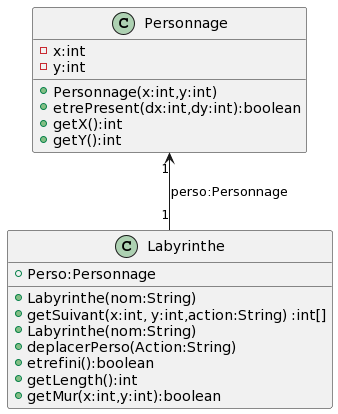

The diagram above was rendered by PlantUML. Its source (embedded in the PNG):
@startuml
class Labyrinthe{
+Perso:Personnage

+Labyrinthe(nom:String)
+getSuivant(x:int, y:int,action:String) :int[]
+Labyrinthe(nom:String)
+deplacerPerso(Action:String)
+etrefini():boolean
+getLength():int
+getMur(x:int,y:int):boolean
}

class Personnage{
-x:int
-y:int
+Personnage(x:int,y:int)
+etrePresent(dx:int,dy:int):boolean
+getX():int
+getY():int

}
Labyrinthe "1"-up->"1" Personnage:perso:Personnage
@enduml